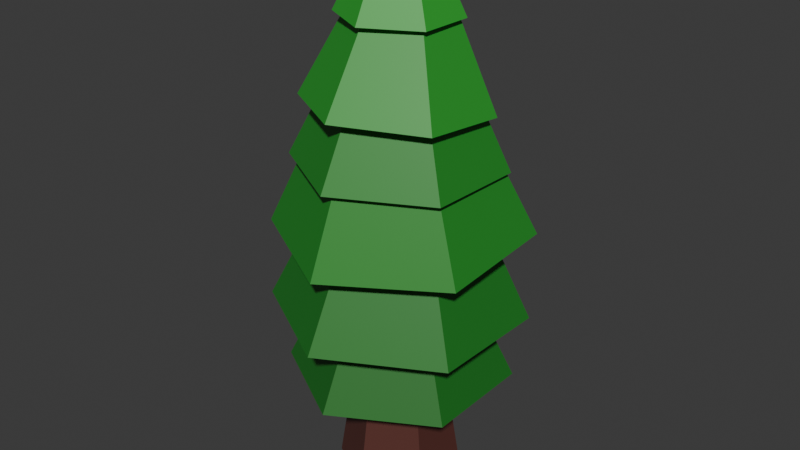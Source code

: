 # Source: tree4-N.blend  (saved by Blender 4.1.23; exported with 4.5.12 LTS)
import bpy
from mathutils import Matrix  # noqa: F401  (used for matrix-valued properties, if any)

bpy.ops.wm.read_factory_settings(use_empty=True)
scene = bpy.context.scene
scene.name = 'Scene'

# ---- collections
col_collection = bpy.data.collections.new('Collection'); scene.collection.children.link(col_collection)

# ---- materials (node trees are filled in below, after node groups)
mat_material_007 = bpy.data.materials.new('Material.007')
mat_material_007.use_transparent_shadow = False
mat_material_006 = bpy.data.materials.new('Material.006')
mat_material_006.use_transparent_shadow = False
mat_material_005 = bpy.data.materials.new('Material.005')
mat_material_005.use_transparent_shadow = False
mat_material_004 = bpy.data.materials.new('Material.004')
mat_material_004.use_transparent_shadow = False
mat_material_003 = bpy.data.materials.new('Material.003')
mat_material_003.use_transparent_shadow = False
mat_material_002 = bpy.data.materials.new('Material.002')
mat_material_002.use_transparent_shadow = False
mat_material_001 = bpy.data.materials.new('Material.001')
mat_material_001.use_transparent_shadow = False

# ---- material node trees
mat_material_007.use_nodes = True; mat_material_007.node_tree.nodes.clear()
_N = mat_material_007.node_tree.nodes; _L = mat_material_007.node_tree.links
n0 = _N.new('ShaderNodeBsdfPrincipled'); n0.name = 'Principled BSDF'; n0.location = (10, 300)
n0.inputs[0].default_value = (0.1031, 0.03214, 0.02509, 1.0)
n1 = _N.new('ShaderNodeOutputMaterial'); n1.name = 'Material Output'; n1.location = (300, 300)
_L.new(n0.outputs[0], n1.inputs[0])
n1.is_active_output = True
mat_material_006.use_nodes = True; mat_material_006.node_tree.nodes.clear()
_N = mat_material_006.node_tree.nodes; _L = mat_material_006.node_tree.links
n0 = _N.new('ShaderNodeBsdfPrincipled'); n0.name = 'Principled BSDF'; n0.location = (-101, 329)
n0.inputs[0].default_value = (0.01555, 0.1693, 0.0183, 1.0)
n1 = _N.new('ShaderNodeOutputMaterial'); n1.name = 'Material Output'; n1.location = (189, 329)
_L.new(n0.outputs[0], n1.inputs[0])
n1.is_active_output = True
mat_material_005.use_nodes = True; mat_material_005.node_tree.nodes.clear()
_N = mat_material_005.node_tree.nodes; _L = mat_material_005.node_tree.links
n0 = _N.new('ShaderNodeBsdfPrincipled'); n0.name = 'Principled BSDF'; n0.location = (-127, 323)
n0.inputs[0].default_value = (0.01762, 0.1981, 0.02082, 1.0)
n1 = _N.new('ShaderNodeOutputMaterial'); n1.name = 'Material Output'; n1.location = (163, 323)
_L.new(n0.outputs[0], n1.inputs[0])
n1.is_active_output = True
mat_material_004.use_nodes = True; mat_material_004.node_tree.nodes.clear()
_N = mat_material_004.node_tree.nodes; _L = mat_material_004.node_tree.links
n0 = _N.new('ShaderNodeBsdfPrincipled'); n0.name = 'Principled BSDF'; n0.location = (-98, 307)
n0.inputs[0].default_value = (0.02164, 0.2552, 0.02569, 1.0)
n1 = _N.new('ShaderNodeOutputMaterial'); n1.name = 'Material Output'; n1.location = (192, 307)
_L.new(n0.outputs[0], n1.inputs[0])
n1.is_active_output = True
mat_material_003.use_nodes = True; mat_material_003.node_tree.nodes.clear()
_N = mat_material_003.node_tree.nodes; _L = mat_material_003.node_tree.links
n0 = _N.new('ShaderNodeBsdfPrincipled'); n0.name = 'Principled BSDF'; n0.location = (268, 89)
n0.inputs[0].default_value = (0.02133, 0.2508, 0.02531, 1.0)
n1 = _N.new('ShaderNodeOutputMaterial'); n1.name = 'Material Output'; n1.location = (558, 89)
_L.new(n0.outputs[0], n1.inputs[0])
n1.is_active_output = True
mat_material_002.use_nodes = True; mat_material_002.node_tree.nodes.clear()
_N = mat_material_002.node_tree.nodes; _L = mat_material_002.node_tree.links
n0 = _N.new('ShaderNodeBsdfPrincipled'); n0.name = 'Principled BSDF.001'; n0.location = (-304, 403)
n0.inputs[0].default_value = (0.02706, 0.3346, 0.03228, 1.0)
n1 = _N.new('ShaderNodeOutputMaterial'); n1.name = 'Material Output.001'; n1.location = (-14, 403)
_L.new(n0.outputs[0], n1.inputs[0])
n1.is_active_output = True
mat_material_001.use_nodes = True; mat_material_001.node_tree.nodes.clear()
_N = mat_material_001.node_tree.nodes; _L = mat_material_001.node_tree.links
n0 = _N.new('ShaderNodeBsdfPrincipled'); n0.name = 'Principled BSDF'; n0.location = (10, 300)
n0.inputs[0].default_value = (0.03125, 0.3972, 0.03739, 1.0)
n1 = _N.new('ShaderNodeOutputMaterial'); n1.name = 'Material Output'; n1.location = (300, 300)
_L.new(n0.outputs[0], n1.inputs[0])
n1.is_active_output = True

# ---- world
world_world = bpy.data.worlds.new('World'); scene.world = world_world
world_world.use_nodes = True; world_world.node_tree.nodes.clear()
_N = world_world.node_tree.nodes; _L = world_world.node_tree.links
n0 = _N.new('ShaderNodeOutputWorld'); n0.name = 'World Output'; n0.location = (300, 300)
n1 = _N.new('ShaderNodeBackground'); n1.name = 'Background'; n1.location = (10, 300)
n1.inputs[0].default_value = (0.05088, 0.05088, 0.05088, 1.0)
_L.new(n1.outputs[0], n0.inputs[0])
n0.is_active_output = True
world_world.color = (0.05088, 0.05088, 0.05088)
world_world.use_sun_shadow = False
world_world.sun_shadow_jitter_overblur = 0.0

# ---- meshes
me_cylinder = bpy.data.meshes.new('Cylinder')
me_cylinder.from_pydata([(0.0, 1.0, -1.0), (0.0, 0.6924, 1.0), (0.866, 0.5, -1.0), (0.5997, 0.3462, 1.0), (0.866, -0.5, -1.0), (0.5997, -0.3462, 1.0), (0.0, -1.0, -1.0), (0.0, -0.6924, 1.0), (-0.866, -0.5, -1.0), (-0.5997, -0.3462, 1.0), (-0.866, 0.5, -1.0), (-0.5997, 0.3462, 1.0)], [], [(0, 1, 3, 2), (3, 4, 2), (5, 6, 4), (7, 8, 6), (3, 1, 11, 9, 7, 5), (9, 10, 8), (10, 11, 1, 0), (0, 2, 4, 6, 8, 10), (3, 5, 4), (5, 7, 6), (7, 9, 8), (9, 11, 10)])
_uv = me_cylinder.uv_layers.new(name='UVMap')
_uv.uv.foreach_set('vector', [1.0, 0.5, 1.0, 1.0, 0.8333, 1.0, 0.8333, 0.5, 0.8333, 1.0, 0.6667, 0.5, 0.8333, 0.5, 0.6667, 1.0, 0.5, 0.5, 0.6667, 0.5, 0.5, 1.0, 0.3333, 0.5, 0.5, 0.5, 0.4578, 0.37, 0.25, 0.49, 0.04215, 0.37, 0.04215, 0.13, 0.25, 0.01, 0.4578, 0.13, 0.3333, 1.0, 0.1667, 0.5, 0.3333, 0.5, 0.1667, 0.5, 0.1667, 1.0, -8.941e-08, 1.0, -8.941e-08, 0.5, 0.75, 0.49, 0.9578, 0.37, 0.9578, 0.13, 0.75, 0.01, 0.5422, 0.13, 0.5422, 0.37, 0.8333, 1.0, 0.6667, 1.0, 0.6667, 0.5, 0.6667, 1.0, 0.5, 1.0, 0.5, 0.5, 0.5, 1.0, 0.3333, 1.0, 0.3333, 0.5, 0.3333, 1.0, 0.1667, 1.0, 0.1667, 0.5])
me_cylinder.materials.append(mat_material_007)
me_cylinder.update()
me_cylinder_001 = bpy.data.meshes.new('Cylinder.001')
me_cylinder_001.from_pydata([(0.0, 1.04, -1.0), (0.0, 0.6304, 1.0), (0.901, 0.5202, -1.0), (0.5459, 0.3152, 1.0), (0.901, -0.5202, -1.0), (0.5459, -0.3152, 1.0), (0.0, -1.04, -1.0), (0.0, -0.6304, 1.0), (-0.901, -0.5202, -1.0), (-0.5459, -0.3152, 1.0), (-0.901, 0.5202, -1.0), (-0.5459, 0.3152, 1.0), (0.0, 1.365, -1.0), (1.182, 0.6824, -1.0), (1.182, -0.6824, -1.0), (0.0, -1.365, -1.0), (-1.182, -0.6824, -1.0), (-1.182, 0.6824, -1.0), (0.0, 1.04, -0.6034), (0.901, 0.5202, -0.6034), (0.901, -0.5202, -0.6034), (0.0, -1.04, -0.6034), (-0.901, -0.5202, -0.6034), (-0.901, 0.5202, -0.6034)], [], [(12, 1, 3, 13), (3, 14, 13), (5, 15, 14), (7, 16, 15), (3, 1, 11, 9, 7, 5), (16, 9, 11, 17), (17, 11, 1, 12), (10, 0, 18, 23), (2, 0, 12, 13), (2, 14, 4), (6, 4, 14, 15), (8, 6, 15, 16), (10, 8, 16, 17), (0, 10, 17, 12), (18, 19, 20, 21, 22, 23), (6, 8, 22, 21), (2, 4, 20, 19), (8, 10, 23, 22), (4, 6, 21, 20), (0, 2, 19, 18), (3, 5, 14), (5, 7, 15), (7, 9, 16), (2, 13, 14)])
_uv = me_cylinder_001.uv_layers.new(name='UVMap')
_uv.uv.foreach_set('vector', [1.0, 0.5, 1.0, 1.0, 0.8333, 1.0, 0.8333, 0.5, 0.8333, 1.0, 0.6667, 0.5, 0.8333, 0.5, 0.6667, 1.0, 0.5, 0.5, 0.6667, 0.5, 0.5, 1.0, 0.3333, 0.5, 0.5, 0.5, 0.4578, 0.37, 0.25, 0.49, 0.04215, 0.37, 0.04215, 0.13, 0.25, 0.01, 0.4578, 0.13, 0.3333, 0.5, 0.3333, 1.0, 0.1667, 1.0, 0.1667, 0.5, 0.1667, 0.5, 0.1667, 1.0, -8.941e-08, 1.0, -8.941e-08, 0.5, 0.5915, 0.3415, 0.75, 0.433, 0.75, 0.433, 0.5915, 0.3415, 0.9085, 0.3415, 0.75, 0.433, 0.75, 0.49, 0.9578, 0.37, 0.9085, 0.3415, 0.9578, 0.13, 0.9085, 0.1585, 0.75, 0.06703, 0.9085, 0.1585, 0.9578, 0.13, 0.75, 0.01, 0.5915, 0.1585, 0.75, 0.06703, 0.75, 0.01, 0.5422, 0.13, 0.5915, 0.3415, 0.5915, 0.1585, 0.5422, 0.13, 0.5422, 0.37, 0.75, 0.433, 0.5915, 0.3415, 0.5422, 0.37, 0.75, 0.49, 0.75, 0.433, 0.9085, 0.3415, 0.9085, 0.1585, 0.75, 0.06703, 0.5915, 0.1585, 0.5915, 0.3415, 0.75, 0.06703, 0.5915, 0.1585, 0.5915, 0.1585, 0.75, 0.06703, 0.9085, 0.3415, 0.9085, 0.1585, 0.9085, 0.1585, 0.9085, 0.3415, 0.5915, 0.1585, 0.5915, 0.3415, 0.5915, 0.3415, 0.5915, 0.1585, 0.9085, 0.1585, 0.75, 0.06703, 0.75, 0.06703, 0.9085, 0.1585, 0.75, 0.433, 0.9085, 0.3415, 0.9085, 0.3415, 0.75, 0.433, 0.8333, 1.0, 0.6667, 1.0, 0.6667, 0.5, 0.6667, 1.0, 0.5, 1.0, 0.5, 0.5, 0.5, 1.0, 0.3333, 1.0, 0.3333, 0.5, 0.9085, 0.3415, 0.9578, 0.37, 0.9578, 0.13])
me_cylinder_001.materials.append(mat_material_006)
me_cylinder_001.update()
me_cylinder_002 = bpy.data.meshes.new('Cylinder.002')
me_cylinder_002.from_pydata([(0.0, 1.04, -1.0), (0.0, 0.6304, 1.0), (0.901, 0.5202, -1.0), (0.5459, 0.3152, 1.0), (0.901, -0.5202, -1.0), (0.5459, -0.3152, 1.0), (0.0, -1.04, -1.0), (0.0, -0.6304, 1.0), (-0.901, -0.5202, -1.0), (-0.5459, -0.3152, 1.0), (-0.901, 0.5202, -1.0), (-0.5459, 0.3152, 1.0), (0.0, 1.365, -1.0), (1.182, 0.6824, -1.0), (1.182, -0.6824, -1.0), (0.0, -1.365, -1.0), (-1.182, -0.6824, -1.0), (-1.182, 0.6824, -1.0), (0.0, 1.04, -0.6034), (0.901, 0.5202, -0.6034), (0.901, -0.5202, -0.6034), (0.0, -1.04, -0.6034), (-0.901, -0.5202, -0.6034), (-0.901, 0.5202, -0.6034)], [], [(1, 13, 12), (3, 14, 13), (5, 15, 14), (7, 16, 15), (1, 9, 5), (9, 17, 16), (11, 12, 17), (0, 23, 10), (2, 12, 13), (2, 14, 4), (4, 15, 6), (6, 16, 8), (8, 17, 10), (10, 12, 0), (19, 21, 23), (8, 21, 6), (4, 19, 2), (10, 22, 8), (6, 20, 4), (2, 18, 0), (1, 3, 13), (3, 5, 14), (5, 7, 15), (7, 9, 16), (5, 3, 1), (1, 11, 9), (9, 7, 5), (9, 11, 17), (11, 1, 12), (0, 18, 23), (2, 0, 12), (2, 13, 14), (4, 14, 15), (6, 15, 16), (8, 16, 17), (10, 17, 12), (23, 18, 19), (19, 20, 21), (21, 22, 23), (8, 22, 21), (4, 20, 19), (10, 23, 22), (6, 21, 20), (2, 19, 18)])
_uv = me_cylinder_002.uv_layers.new(name='UVMap')
_uv.uv.foreach_set('vector', [1.0, 1.0, 0.8333, 0.5, 1.0, 0.5, 0.8333, 1.0, 0.6667, 0.5, 0.8333, 0.5, 0.6667, 1.0, 0.5, 0.5, 0.6667, 0.5, 0.5, 1.0, 0.3333, 0.5, 0.5, 0.5, 0.25, 0.49, 0.04215, 0.13, 0.4578, 0.13, 0.3333, 1.0, 0.1667, 0.5, 0.3333, 0.5, 0.1667, 1.0, -8.941e-08, 0.5, 0.1667, 0.5, 0.75, 0.433, 0.5915, 0.3415, 0.5915, 0.3415, 0.9085, 0.3415, 0.75, 0.49, 0.9578, 0.37, 0.9085, 0.3415, 0.9578, 0.13, 0.9085, 0.1585, 0.9085, 0.1585, 0.75, 0.01, 0.75, 0.06703, 0.75, 0.06703, 0.5422, 0.13, 0.5915, 0.1585, 0.5915, 0.1585, 0.5422, 0.37, 0.5915, 0.3415, 0.5915, 0.3415, 0.75, 0.49, 0.75, 0.433, 0.9085, 0.3415, 0.75, 0.06703, 0.5915, 0.3415, 0.5915, 0.1585, 0.75, 0.06703, 0.75, 0.06703, 0.9085, 0.1585, 0.9085, 0.3415, 0.9085, 0.3415, 0.5915, 0.3415, 0.5915, 0.1585, 0.5915, 0.1585, 0.75, 0.06703, 0.9085, 0.1585, 0.9085, 0.1585, 0.9085, 0.3415, 0.75, 0.433, 0.75, 0.433, 1.0, 1.0, 0.8333, 1.0, 0.8333, 0.5, 0.8333, 1.0, 0.6667, 1.0, 0.6667, 0.5, 0.6667, 1.0, 0.5, 1.0, 0.5, 0.5, 0.5, 1.0, 0.3333, 1.0, 0.3333, 0.5, 0.4578, 0.13, 0.4578, 0.37, 0.25, 0.49, 0.25, 0.49, 0.04215, 0.37, 0.04215, 0.13, 0.04215, 0.13, 0.25, 0.01, 0.4578, 0.13, 0.3333, 1.0, 0.1667, 1.0, 0.1667, 0.5, 0.1667, 1.0, -8.941e-08, 1.0, -8.941e-08, 0.5, 0.75, 0.433, 0.75, 0.433, 0.5915, 0.3415, 0.9085, 0.3415, 0.75, 0.433, 0.75, 0.49, 0.9085, 0.3415, 0.9578, 0.37, 0.9578, 0.13, 0.9085, 0.1585, 0.9578, 0.13, 0.75, 0.01, 0.75, 0.06703, 0.75, 0.01, 0.5422, 0.13, 0.5915, 0.1585, 0.5422, 0.13, 0.5422, 0.37, 0.5915, 0.3415, 0.5422, 0.37, 0.75, 0.49, 0.5915, 0.3415, 0.75, 0.433, 0.9085, 0.3415, 0.9085, 0.3415, 0.9085, 0.1585, 0.75, 0.06703, 0.75, 0.06703, 0.5915, 0.1585, 0.5915, 0.3415, 0.5915, 0.1585, 0.5915, 0.1585, 0.75, 0.06703, 0.9085, 0.1585, 0.9085, 0.1585, 0.9085, 0.3415, 0.5915, 0.3415, 0.5915, 0.3415, 0.5915, 0.1585, 0.75, 0.06703, 0.75, 0.06703, 0.9085, 0.1585, 0.9085, 0.3415, 0.9085, 0.3415, 0.75, 0.433])
me_cylinder_002.materials.append(mat_material_005)
me_cylinder_002.update()
me_cylinder_003 = bpy.data.meshes.new('Cylinder.003')
me_cylinder_003.from_pydata([(0.0, 1.04, -1.0), (0.0, 0.6304, 1.0), (0.901, 0.5202, -1.0), (0.5459, 0.3152, 1.0), (0.901, -0.5202, -1.0), (0.5459, -0.3152, 1.0), (0.0, -1.04, -1.0), (0.0, -0.6304, 1.0), (-0.901, -0.5202, -1.0), (-0.5459, -0.3152, 1.0), (-0.901, 0.5202, -1.0), (-0.5459, 0.3152, 1.0), (0.0, 1.365, -1.0), (1.182, 0.6824, -1.0), (1.182, -0.6824, -1.0), (0.0, -1.365, -1.0), (-1.182, -0.6824, -1.0), (-1.182, 0.6824, -1.0), (0.0, 1.04, -0.6034), (0.901, 0.5202, -0.6034), (0.901, -0.5202, -0.6034), (0.0, -1.04, -0.6034), (-0.901, -0.5202, -0.6034), (-0.901, 0.5202, -0.6034)], [], [(12, 1, 3, 13), (3, 14, 13), (5, 15, 14), (7, 16, 15), (3, 1, 11, 9, 7, 5), (9, 17, 16), (17, 11, 1, 12), (10, 0, 18, 23), (2, 0, 12, 13), (4, 2, 13, 14), (6, 4, 14, 15), (8, 6, 15, 16), (10, 8, 16, 17), (0, 10, 17, 12), (18, 19, 20, 21, 22, 23), (6, 8, 22, 21), (2, 4, 20, 19), (8, 10, 23, 22), (4, 6, 21, 20), (0, 2, 19, 18), (3, 5, 14), (5, 7, 15), (7, 9, 16), (9, 11, 17)])
_uv = me_cylinder_003.uv_layers.new(name='UVMap')
_uv.uv.foreach_set('vector', [1.0, 0.5, 1.0, 1.0, 0.8333, 1.0, 0.8333, 0.5, 0.8333, 1.0, 0.6667, 0.5, 0.8333, 0.5, 0.6667, 1.0, 0.5, 0.5, 0.6667, 0.5, 0.5, 1.0, 0.3333, 0.5, 0.5, 0.5, 0.4578, 0.37, 0.25, 0.49, 0.04215, 0.37, 0.04215, 0.13, 0.25, 0.01, 0.4578, 0.13, 0.3333, 1.0, 0.1667, 0.5, 0.3333, 0.5, 0.1667, 0.5, 0.1667, 1.0, -8.941e-08, 1.0, -8.941e-08, 0.5, 0.5915, 0.3415, 0.75, 0.433, 0.75, 0.433, 0.5915, 0.3415, 0.9085, 0.3415, 0.75, 0.433, 0.75, 0.49, 0.9578, 0.37, 0.9085, 0.1585, 0.9085, 0.3415, 0.9578, 0.37, 0.9578, 0.13, 0.75, 0.06703, 0.9085, 0.1585, 0.9578, 0.13, 0.75, 0.01, 0.5915, 0.1585, 0.75, 0.06703, 0.75, 0.01, 0.5422, 0.13, 0.5915, 0.3415, 0.5915, 0.1585, 0.5422, 0.13, 0.5422, 0.37, 0.75, 0.433, 0.5915, 0.3415, 0.5422, 0.37, 0.75, 0.49, 0.75, 0.433, 0.9085, 0.3415, 0.9085, 0.1585, 0.75, 0.06703, 0.5915, 0.1585, 0.5915, 0.3415, 0.75, 0.06703, 0.5915, 0.1585, 0.5915, 0.1585, 0.75, 0.06703, 0.9085, 0.3415, 0.9085, 0.1585, 0.9085, 0.1585, 0.9085, 0.3415, 0.5915, 0.1585, 0.5915, 0.3415, 0.5915, 0.3415, 0.5915, 0.1585, 0.9085, 0.1585, 0.75, 0.06703, 0.75, 0.06703, 0.9085, 0.1585, 0.75, 0.433, 0.9085, 0.3415, 0.9085, 0.3415, 0.75, 0.433, 0.8333, 1.0, 0.6667, 1.0, 0.6667, 0.5, 0.6667, 1.0, 0.5, 1.0, 0.5, 0.5, 0.5, 1.0, 0.3333, 1.0, 0.3333, 0.5, 0.3333, 1.0, 0.1667, 1.0, 0.1667, 0.5])
me_cylinder_003.materials.append(mat_material_004)
me_cylinder_003.update()
me_cylinder_004 = bpy.data.meshes.new('Cylinder.004')
me_cylinder_004.from_pydata([(0.0, 1.04, -1.0), (0.0, 0.6304, 1.0), (0.901, 0.5202, -1.0), (0.5459, 0.3152, 1.0), (0.901, -0.5202, -1.0), (0.5459, -0.3152, 1.0), (0.0, -1.04, -1.0), (0.0, -0.6304, 1.0), (-0.901, -0.5202, -1.0), (-0.5459, -0.3152, 1.0), (-0.901, 0.5202, -1.0), (-0.5459, 0.3152, 1.0), (0.0, 1.365, -1.0), (1.182, 0.6824, -1.0), (1.182, -0.6824, -1.0), (0.0, -1.365, -1.0), (-1.182, -0.6824, -1.0), (-1.182, 0.6824, -1.0), (0.0, 1.04, -0.6034), (0.901, 0.5202, -0.6034), (0.901, -0.5202, -0.6034), (0.0, -1.04, -0.6034), (-0.901, -0.5202, -0.6034), (-0.901, 0.5202, -0.6034)], [], [(12, 1, 3, 13), (3, 14, 13), (5, 15, 14), (7, 16, 15), (3, 1, 11, 9, 7, 5), (16, 9, 11, 17), (17, 11, 1, 12), (10, 0, 18, 23), (2, 0, 12, 13), (2, 14, 4), (4, 15, 6), (6, 16, 8), (10, 8, 16, 17), (0, 10, 17, 12), (18, 19, 20, 21, 22, 23), (6, 8, 22, 21), (2, 4, 20, 19), (8, 10, 23, 22), (4, 6, 21, 20), (0, 2, 19, 18), (3, 5, 14), (5, 7, 15), (7, 9, 16), (2, 13, 14), (4, 14, 15), (6, 15, 16)])
_uv = me_cylinder_004.uv_layers.new(name='UVMap')
_uv.uv.foreach_set('vector', [1.0, 0.5, 1.0, 1.0, 0.8333, 1.0, 0.8333, 0.5, 0.8333, 1.0, 0.6667, 0.5, 0.8333, 0.5, 0.6667, 1.0, 0.5, 0.5, 0.6667, 0.5, 0.5, 1.0, 0.3333, 0.5, 0.5, 0.5, 0.4578, 0.37, 0.25, 0.49, 0.04215, 0.37, 0.04215, 0.13, 0.25, 0.01, 0.4578, 0.13, 0.3333, 0.5, 0.3333, 1.0, 0.1667, 1.0, 0.1667, 0.5, 0.1667, 0.5, 0.1667, 1.0, -8.941e-08, 1.0, -8.941e-08, 0.5, 0.5915, 0.3415, 0.75, 0.433, 0.75, 0.433, 0.5915, 0.3415, 0.9085, 0.3415, 0.75, 0.433, 0.75, 0.49, 0.9578, 0.37, 0.9085, 0.3415, 0.9578, 0.13, 0.9085, 0.1585, 0.9085, 0.1585, 0.75, 0.01, 0.75, 0.06703, 0.75, 0.06703, 0.5422, 0.13, 0.5915, 0.1585, 0.5915, 0.3415, 0.5915, 0.1585, 0.5422, 0.13, 0.5422, 0.37, 0.75, 0.433, 0.5915, 0.3415, 0.5422, 0.37, 0.75, 0.49, 0.75, 0.433, 0.9085, 0.3415, 0.9085, 0.1585, 0.75, 0.06703, 0.5915, 0.1585, 0.5915, 0.3415, 0.75, 0.06703, 0.5915, 0.1585, 0.5915, 0.1585, 0.75, 0.06703, 0.9085, 0.3415, 0.9085, 0.1585, 0.9085, 0.1585, 0.9085, 0.3415, 0.5915, 0.1585, 0.5915, 0.3415, 0.5915, 0.3415, 0.5915, 0.1585, 0.9085, 0.1585, 0.75, 0.06703, 0.75, 0.06703, 0.9085, 0.1585, 0.75, 0.433, 0.9085, 0.3415, 0.9085, 0.3415, 0.75, 0.433, 0.8333, 1.0, 0.6667, 1.0, 0.6667, 0.5, 0.6667, 1.0, 0.5, 1.0, 0.5, 0.5, 0.5, 1.0, 0.3333, 1.0, 0.3333, 0.5, 0.9085, 0.3415, 0.9578, 0.37, 0.9578, 0.13, 0.9085, 0.1585, 0.9578, 0.13, 0.75, 0.01, 0.75, 0.06703, 0.75, 0.01, 0.5422, 0.13])
me_cylinder_004.materials.append(mat_material_003)
me_cylinder_004.update()
me_cylinder_005 = bpy.data.meshes.new('Cylinder.005')
me_cylinder_005.from_pydata([(0.0, 1.04, -1.0), (0.0, 0.6304, 1.0), (0.901, 0.5202, -1.0), (0.5459, 0.3152, 1.0), (0.901, -0.5202, -1.0), (0.5459, -0.3152, 1.0), (0.0, -1.04, -1.0), (0.0, -0.6304, 1.0), (-0.901, -0.5202, -1.0), (-0.5459, -0.3152, 1.0), (-0.901, 0.5202, -1.0), (-0.5459, 0.3152, 1.0), (0.0, 1.365, -1.0), (1.182, 0.6824, -1.0), (1.182, -0.6824, -1.0), (0.0, -1.365, -1.0), (-1.182, -0.6824, -1.0), (-1.182, 0.6824, -1.0), (0.0, 1.04, -0.6034), (0.901, 0.5202, -0.6034), (0.901, -0.5202, -0.6034), (0.0, -1.04, -0.6034), (-0.901, -0.5202, -0.6034), (-0.901, 0.5202, -0.6034)], [], [(12, 1, 3, 13), (3, 14, 13), (5, 15, 14), (7, 16, 15), (3, 1, 11, 9, 7, 5), (9, 17, 16), (17, 11, 1, 12), (10, 0, 18, 23), (2, 12, 13), (2, 14, 4), (4, 15, 6), (6, 16, 8), (10, 16, 17), (0, 10, 17, 12), (18, 19, 20, 21, 22, 23), (8, 21, 6), (2, 4, 20, 19), (8, 10, 23, 22), (4, 6, 21, 20), (0, 2, 19, 18), (3, 5, 14), (5, 7, 15), (7, 9, 16), (9, 11, 17), (2, 0, 12), (2, 13, 14), (4, 14, 15), (6, 15, 16), (10, 8, 16), (8, 22, 21)])
_uv = me_cylinder_005.uv_layers.new(name='UVMap')
_uv.uv.foreach_set('vector', [1.0, 0.5, 1.0, 1.0, 0.8333, 1.0, 0.8333, 0.5, 0.8333, 1.0, 0.6667, 0.5, 0.8333, 0.5, 0.6667, 1.0, 0.5, 0.5, 0.6667, 0.5, 0.5, 1.0, 0.3333, 0.5, 0.5, 0.5, 0.4578, 0.37, 0.25, 0.49, 0.04215, 0.37, 0.04215, 0.13, 0.25, 0.01, 0.4578, 0.13, 0.3333, 1.0, 0.1667, 0.5, 0.3333, 0.5, 0.1667, 0.5, 0.1667, 1.0, -8.941e-08, 1.0, -8.941e-08, 0.5, 0.5915, 0.3415, 0.75, 0.433, 0.75, 0.433, 0.5915, 0.3415, 0.9085, 0.3415, 0.75, 0.49, 0.9578, 0.37, 0.9085, 0.3415, 0.9578, 0.13, 0.9085, 0.1585, 0.9085, 0.1585, 0.75, 0.01, 0.75, 0.06703, 0.75, 0.06703, 0.5422, 0.13, 0.5915, 0.1585, 0.5915, 0.3415, 0.5422, 0.13, 0.5422, 0.37, 0.75, 0.433, 0.5915, 0.3415, 0.5422, 0.37, 0.75, 0.49, 0.75, 0.433, 0.9085, 0.3415, 0.9085, 0.1585, 0.75, 0.06703, 0.5915, 0.1585, 0.5915, 0.3415, 0.5915, 0.1585, 0.75, 0.06703, 0.75, 0.06703, 0.9085, 0.3415, 0.9085, 0.1585, 0.9085, 0.1585, 0.9085, 0.3415, 0.5915, 0.1585, 0.5915, 0.3415, 0.5915, 0.3415, 0.5915, 0.1585, 0.9085, 0.1585, 0.75, 0.06703, 0.75, 0.06703, 0.9085, 0.1585, 0.75, 0.433, 0.9085, 0.3415, 0.9085, 0.3415, 0.75, 0.433, 0.8333, 1.0, 0.6667, 1.0, 0.6667, 0.5, 0.6667, 1.0, 0.5, 1.0, 0.5, 0.5, 0.5, 1.0, 0.3333, 1.0, 0.3333, 0.5, 0.3333, 1.0, 0.1667, 1.0, 0.1667, 0.5, 0.9085, 0.3415, 0.75, 0.433, 0.75, 0.49, 0.9085, 0.3415, 0.9578, 0.37, 0.9578, 0.13, 0.9085, 0.1585, 0.9578, 0.13, 0.75, 0.01, 0.75, 0.06703, 0.75, 0.01, 0.5422, 0.13, 0.5915, 0.3415, 0.5915, 0.1585, 0.5422, 0.13, 0.5915, 0.1585, 0.5915, 0.1585, 0.75, 0.06703])
me_cylinder_005.materials.append(mat_material_002)
me_cylinder_005.update()
me_cylinder_006 = bpy.data.meshes.new('Cylinder.006')
me_cylinder_006.from_pydata([(0.0, 1.04, -1.0), (0.0, 0.6304, 1.0), (0.901, 0.5202, -1.0), (0.5459, 0.3152, 1.0), (0.901, -0.5202, -1.0), (0.5459, -0.3152, 1.0), (0.0, -1.04, -1.0), (0.0, -0.6304, 1.0), (-0.901, -0.5202, -1.0), (-0.5459, -0.3152, 1.0), (-0.901, 0.5202, -1.0), (-0.5459, 0.3152, 1.0), (0.0, 1.365, -1.0), (1.182, 0.6824, -1.0), (1.182, -0.6824, -1.0), (0.0, -1.365, -1.0), (-1.182, -0.6824, -1.0), (-1.182, 0.6824, -1.0), (0.0, 1.04, -0.6034), (0.901, 0.5202, -0.6034), (0.901, -0.5202, -0.6034), (0.0, -1.04, -0.6034), (-0.901, -0.5202, -0.6034), (-0.901, 0.5202, -0.6034)], [], [(12, 1, 3, 13), (3, 14, 13), (5, 15, 14), (7, 16, 15), (1, 9, 5), (9, 17, 16), (17, 11, 1, 12), (10, 0, 18, 23), (2, 12, 13), (2, 14, 4), (4, 15, 6), (6, 16, 8), (10, 16, 17), (0, 10, 17, 12), (18, 19, 20, 21, 22, 23), (6, 8, 22, 21), (2, 4, 20, 19), (8, 10, 23, 22), (4, 6, 21, 20), (0, 2, 19, 18), (3, 5, 14), (5, 7, 15), (7, 9, 16), (5, 3, 1), (1, 11, 9), (9, 7, 5), (9, 11, 17), (2, 0, 12), (2, 13, 14), (4, 14, 15), (6, 15, 16), (10, 8, 16)])
_uv = me_cylinder_006.uv_layers.new(name='UVMap')
_uv.uv.foreach_set('vector', [1.0, 0.5, 1.0, 1.0, 0.8333, 1.0, 0.8333, 0.5, 0.8333, 1.0, 0.6667, 0.5, 0.8333, 0.5, 0.6667, 1.0, 0.5, 0.5, 0.6667, 0.5, 0.5, 1.0, 0.3333, 0.5, 0.5, 0.5, 0.25, 0.49, 0.04215, 0.13, 0.4578, 0.13, 0.3333, 1.0, 0.1667, 0.5, 0.3333, 0.5, 0.1667, 0.5, 0.1667, 1.0, -8.941e-08, 1.0, -8.941e-08, 0.5, 0.5915, 0.3415, 0.75, 0.433, 0.75, 0.433, 0.5915, 0.3415, 0.9085, 0.3415, 0.75, 0.49, 0.9578, 0.37, 0.9085, 0.3415, 0.9578, 0.13, 0.9085, 0.1585, 0.9085, 0.1585, 0.75, 0.01, 0.75, 0.06703, 0.75, 0.06703, 0.5422, 0.13, 0.5915, 0.1585, 0.5915, 0.3415, 0.5422, 0.13, 0.5422, 0.37, 0.75, 0.433, 0.5915, 0.3415, 0.5422, 0.37, 0.75, 0.49, 0.75, 0.433, 0.9085, 0.3415, 0.9085, 0.1585, 0.75, 0.06703, 0.5915, 0.1585, 0.5915, 0.3415, 0.75, 0.06703, 0.5915, 0.1585, 0.5915, 0.1585, 0.75, 0.06703, 0.9085, 0.3415, 0.9085, 0.1585, 0.9085, 0.1585, 0.9085, 0.3415, 0.5915, 0.1585, 0.5915, 0.3415, 0.5915, 0.3415, 0.5915, 0.1585, 0.9085, 0.1585, 0.75, 0.06703, 0.75, 0.06703, 0.9085, 0.1585, 0.75, 0.433, 0.9085, 0.3415, 0.9085, 0.3415, 0.75, 0.433, 0.8333, 1.0, 0.6667, 1.0, 0.6667, 0.5, 0.6667, 1.0, 0.5, 1.0, 0.5, 0.5, 0.5, 1.0, 0.3333, 1.0, 0.3333, 0.5, 0.4578, 0.13, 0.4578, 0.37, 0.25, 0.49, 0.25, 0.49, 0.04215, 0.37, 0.04215, 0.13, 0.04215, 0.13, 0.25, 0.01, 0.4578, 0.13, 0.3333, 1.0, 0.1667, 1.0, 0.1667, 0.5, 0.9085, 0.3415, 0.75, 0.433, 0.75, 0.49, 0.9085, 0.3415, 0.9578, 0.37, 0.9578, 0.13, 0.9085, 0.1585, 0.9578, 0.13, 0.75, 0.01, 0.75, 0.06703, 0.75, 0.01, 0.5422, 0.13, 0.5915, 0.3415, 0.5915, 0.1585, 0.5422, 0.13])
me_cylinder_006.materials.append(mat_material_001)
me_cylinder_006.update()

# ---- objects
ob_cylinder = bpy.data.objects.new('Cylinder', me_cylinder)
ob_cylinder_001 = bpy.data.objects.new('Cylinder.001', me_cylinder_001)
ob_cylinder_002 = bpy.data.objects.new('Cylinder.002', me_cylinder_002)
ob_cylinder_003 = bpy.data.objects.new('Cylinder.003', me_cylinder_003)
ob_cylinder_004 = bpy.data.objects.new('Cylinder.004', me_cylinder_004)
ob_cylinder_005 = bpy.data.objects.new('Cylinder.005', me_cylinder_005)
ob_cylinder_006 = bpy.data.objects.new('Cylinder.006', me_cylinder_006)

# ---- transforms, parenting, visibility, modifiers, constraints
ob_cylinder.location = (0.0, 0.0, 0.0)
ob_cylinder_001.location = (0.0, 0.0, 1.849)
ob_cylinder_001.scale = (1.318, 1.318, 1.0)
ob_cylinder_002.location = (0.0, 0.0, 3.074)
ob_cylinder_002.rotation_euler = (-0.02769, 0.003449, 0.001443)
ob_cylinder_002.scale = (1.485, 1.485, 1.126)
ob_cylinder_003.location = (0.0, 0.0, 4.405)
ob_cylinder_003.rotation_euler = (0.04476, 0.006051, 0.01707)
ob_cylinder_003.scale = (1.485, 1.485, 1.126)
ob_cylinder_004.location = (0.0, 0.0, 5.27)
ob_cylinder_004.rotation_euler = (-0.03194, 0.006413, -0.002078)
ob_cylinder_004.scale = (1.204, 1.204, 0.9136)
ob_cylinder_005.location = (0.0, 0.0, 6.058)
ob_cylinder_005.rotation_euler = (-0.09937, 0.005518, -0.01889)
ob_cylinder_005.scale = (1.06, 1.06, 0.8045)
ob_cylinder_006.location = (0.0, 0.0, 7.094)
ob_cylinder_006.rotation_euler = (-0.03197, 0.003893, 0.03202)
ob_cylinder_006.scale = (0.6873, 0.6873, 0.5215)

# ---- collection membership
col_collection.objects.link(ob_cylinder)
col_collection.objects.link(ob_cylinder_001)
col_collection.objects.link(ob_cylinder_002)
col_collection.objects.link(ob_cylinder_003)
col_collection.objects.link(ob_cylinder_004)
col_collection.objects.link(ob_cylinder_005)
col_collection.objects.link(ob_cylinder_006)

# ---- scene / render settings (as saved in the file)
scene.frame_start = 1; scene.frame_end = 250; scene.frame_set(1)
scene.render.engine = 'BLENDER_EEVEE_NEXT'
scene.cycles.sampling_pattern = 'TABULATED_SOBOL'
scene.eevee.ray_tracing_options.trace_max_roughness = 0.0
bpy.context.view_layer.update()

# ---- added for rendering (the .blend has no active camera and no usable light): camera, sun
cam_auto = bpy.data.cameras.new('AutoCamera')
cam_auto.lens = 50.0
cam_auto.sensor_width = 36.0
cam_auto.clip_end = 1000.0
ob_auto_camera = bpy.data.objects.new('AutoCamera', cam_auto)
scene.collection.objects.link(ob_auto_camera)
ob_auto_camera.location = (9.49874, -11.3985, 10.923)
ob_auto_camera.rotation_euler = (1.09748, -7.21219e-08, 0.694738)
scene.camera = ob_auto_camera
light_auto_sun = bpy.data.lights.new('AutoSun', 'SUN')
light_auto_sun.energy = 3.0
light_auto_sun.angle = 0.0523599
ob_auto_sun = bpy.data.objects.new('AutoSun', light_auto_sun)
scene.collection.objects.link(ob_auto_sun)
ob_auto_sun.rotation_euler = (0.872665, 0.174533, 0.523599)
bpy.context.view_layer.update()
